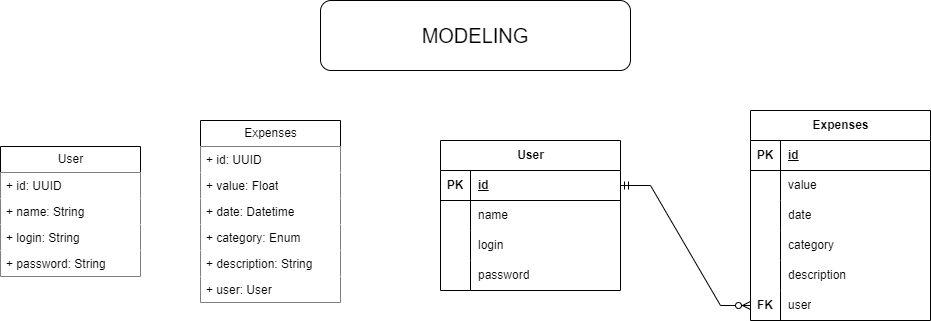

The diagram above was exported from draw.io. Its source (the exported page's mxGraphModel, read from the mxfile embedded in the PNG):
<mxGraphModel dx="2176" dy="753" grid="1" gridSize="10" guides="1" tooltips="1" connect="1" arrows="1" fold="1" page="1" pageScale="1" pageWidth="827" pageHeight="1169" math="0" shadow="0">
  <root>
    <mxCell id="0" />
    <mxCell id="1" parent="0" />
    <mxCell id="aPTMTgpxDpOzIapBUJqM-1" value="User" style="swimlane;fontStyle=0;childLayout=stackLayout;horizontal=1;startSize=26;fillColor=default;horizontalStack=0;resizeParent=1;resizeParentMax=0;resizeLast=0;collapsible=1;marginBottom=0;html=1;" vertex="1" parent="1">
      <mxGeometry x="-340" y="186" width="140" height="130" as="geometry" />
    </mxCell>
    <mxCell id="aPTMTgpxDpOzIapBUJqM-10" value="+ id: UUID&lt;div&gt;&lt;div&gt;&lt;br&gt;&lt;/div&gt;&lt;/div&gt;" style="text;strokeColor=none;fillColor=default;align=left;verticalAlign=top;spacingLeft=4;spacingRight=4;overflow=hidden;rotatable=0;points=[[0,0.5],[1,0.5]];portConstraint=eastwest;whiteSpace=wrap;html=1;" vertex="1" parent="aPTMTgpxDpOzIapBUJqM-1">
      <mxGeometry y="26" width="140" height="26" as="geometry" />
    </mxCell>
    <mxCell id="aPTMTgpxDpOzIapBUJqM-2" value="+ name: String&lt;div&gt;&lt;br&gt;&lt;/div&gt;" style="text;strokeColor=none;fillColor=default;align=left;verticalAlign=top;spacingLeft=4;spacingRight=4;overflow=hidden;rotatable=0;points=[[0,0.5],[1,0.5]];portConstraint=eastwest;whiteSpace=wrap;html=1;" vertex="1" parent="aPTMTgpxDpOzIapBUJqM-1">
      <mxGeometry y="52" width="140" height="26" as="geometry" />
    </mxCell>
    <mxCell id="aPTMTgpxDpOzIapBUJqM-3" value="+ login: String" style="text;strokeColor=none;fillColor=default;align=left;verticalAlign=top;spacingLeft=4;spacingRight=4;overflow=hidden;rotatable=0;points=[[0,0.5],[1,0.5]];portConstraint=eastwest;whiteSpace=wrap;html=1;" vertex="1" parent="aPTMTgpxDpOzIapBUJqM-1">
      <mxGeometry y="78" width="140" height="26" as="geometry" />
    </mxCell>
    <mxCell id="aPTMTgpxDpOzIapBUJqM-4" value="+ password: String" style="text;strokeColor=none;fillColor=default;align=left;verticalAlign=top;spacingLeft=4;spacingRight=4;overflow=hidden;rotatable=0;points=[[0,0.5],[1,0.5]];portConstraint=eastwest;whiteSpace=wrap;html=1;" vertex="1" parent="aPTMTgpxDpOzIapBUJqM-1">
      <mxGeometry y="104" width="140" height="26" as="geometry" />
    </mxCell>
    <mxCell id="aPTMTgpxDpOzIapBUJqM-5" value="Expenses" style="swimlane;fontStyle=0;childLayout=stackLayout;horizontal=1;startSize=26;fillColor=default;horizontalStack=0;resizeParent=1;resizeParentMax=0;resizeLast=0;collapsible=1;marginBottom=0;html=1;" vertex="1" parent="1">
      <mxGeometry x="-140" y="160" width="140" height="182" as="geometry" />
    </mxCell>
    <mxCell id="aPTMTgpxDpOzIapBUJqM-6" value="+ id: UUID" style="text;strokeColor=none;fillColor=default;align=left;verticalAlign=top;spacingLeft=4;spacingRight=4;overflow=hidden;rotatable=0;points=[[0,0.5],[1,0.5]];portConstraint=eastwest;whiteSpace=wrap;html=1;" vertex="1" parent="aPTMTgpxDpOzIapBUJqM-5">
      <mxGeometry y="26" width="140" height="26" as="geometry" />
    </mxCell>
    <mxCell id="aPTMTgpxDpOzIapBUJqM-7" value="+ value: Float" style="text;strokeColor=none;fillColor=default;align=left;verticalAlign=top;spacingLeft=4;spacingRight=4;overflow=hidden;rotatable=0;points=[[0,0.5],[1,0.5]];portConstraint=eastwest;whiteSpace=wrap;html=1;" vertex="1" parent="aPTMTgpxDpOzIapBUJqM-5">
      <mxGeometry y="52" width="140" height="26" as="geometry" />
    </mxCell>
    <mxCell id="aPTMTgpxDpOzIapBUJqM-8" value="+ date: Datetime" style="text;strokeColor=none;fillColor=default;align=left;verticalAlign=top;spacingLeft=4;spacingRight=4;overflow=hidden;rotatable=0;points=[[0,0.5],[1,0.5]];portConstraint=eastwest;whiteSpace=wrap;html=1;" vertex="1" parent="aPTMTgpxDpOzIapBUJqM-5">
      <mxGeometry y="78" width="140" height="26" as="geometry" />
    </mxCell>
    <mxCell id="aPTMTgpxDpOzIapBUJqM-11" value="+ category: Enum" style="text;strokeColor=none;fillColor=default;align=left;verticalAlign=top;spacingLeft=4;spacingRight=4;overflow=hidden;rotatable=0;points=[[0,0.5],[1,0.5]];portConstraint=eastwest;whiteSpace=wrap;html=1;" vertex="1" parent="aPTMTgpxDpOzIapBUJqM-5">
      <mxGeometry y="104" width="140" height="26" as="geometry" />
    </mxCell>
    <mxCell id="aPTMTgpxDpOzIapBUJqM-101" value="+ description: String" style="text;strokeColor=none;fillColor=default;align=left;verticalAlign=top;spacingLeft=4;spacingRight=4;overflow=hidden;rotatable=0;points=[[0,0.5],[1,0.5]];portConstraint=eastwest;whiteSpace=wrap;html=1;" vertex="1" parent="aPTMTgpxDpOzIapBUJqM-5">
      <mxGeometry y="130" width="140" height="26" as="geometry" />
    </mxCell>
    <mxCell id="aPTMTgpxDpOzIapBUJqM-12" value="+ user: User" style="text;strokeColor=none;fillColor=default;align=left;verticalAlign=top;spacingLeft=4;spacingRight=4;overflow=hidden;rotatable=0;points=[[0,0.5],[1,0.5]];portConstraint=eastwest;whiteSpace=wrap;html=1;" vertex="1" parent="aPTMTgpxDpOzIapBUJqM-5">
      <mxGeometry y="156" width="140" height="26" as="geometry" />
    </mxCell>
    <mxCell id="aPTMTgpxDpOzIapBUJqM-69" value="Expenses" style="shape=table;startSize=30;container=1;collapsible=1;childLayout=tableLayout;fixedRows=1;rowLines=0;fontStyle=1;align=center;resizeLast=1;html=1;" vertex="1" parent="1">
      <mxGeometry x="410" y="150" width="180" height="210" as="geometry" />
    </mxCell>
    <mxCell id="aPTMTgpxDpOzIapBUJqM-70" value="" style="shape=tableRow;horizontal=0;startSize=0;swimlaneHead=0;swimlaneBody=0;fillColor=none;collapsible=0;dropTarget=0;points=[[0,0.5],[1,0.5]];portConstraint=eastwest;top=0;left=0;right=0;bottom=1;" vertex="1" parent="aPTMTgpxDpOzIapBUJqM-69">
      <mxGeometry y="30" width="180" height="30" as="geometry" />
    </mxCell>
    <mxCell id="aPTMTgpxDpOzIapBUJqM-71" value="PK" style="shape=partialRectangle;connectable=0;fillColor=none;top=0;left=0;bottom=0;right=0;fontStyle=1;overflow=hidden;whiteSpace=wrap;html=1;" vertex="1" parent="aPTMTgpxDpOzIapBUJqM-70">
      <mxGeometry width="30" height="30" as="geometry">
        <mxRectangle width="30" height="30" as="alternateBounds" />
      </mxGeometry>
    </mxCell>
    <mxCell id="aPTMTgpxDpOzIapBUJqM-72" value="id" style="shape=partialRectangle;connectable=0;fillColor=none;top=0;left=0;bottom=0;right=0;align=left;spacingLeft=6;fontStyle=5;overflow=hidden;whiteSpace=wrap;html=1;" vertex="1" parent="aPTMTgpxDpOzIapBUJqM-70">
      <mxGeometry x="30" width="150" height="30" as="geometry">
        <mxRectangle width="150" height="30" as="alternateBounds" />
      </mxGeometry>
    </mxCell>
    <mxCell id="aPTMTgpxDpOzIapBUJqM-73" value="" style="shape=tableRow;horizontal=0;startSize=0;swimlaneHead=0;swimlaneBody=0;fillColor=none;collapsible=0;dropTarget=0;points=[[0,0.5],[1,0.5]];portConstraint=eastwest;top=0;left=0;right=0;bottom=0;" vertex="1" parent="aPTMTgpxDpOzIapBUJqM-69">
      <mxGeometry y="60" width="180" height="30" as="geometry" />
    </mxCell>
    <mxCell id="aPTMTgpxDpOzIapBUJqM-74" value="" style="shape=partialRectangle;connectable=0;fillColor=none;top=0;left=0;bottom=0;right=0;editable=1;overflow=hidden;whiteSpace=wrap;html=1;" vertex="1" parent="aPTMTgpxDpOzIapBUJqM-73">
      <mxGeometry width="30" height="30" as="geometry">
        <mxRectangle width="30" height="30" as="alternateBounds" />
      </mxGeometry>
    </mxCell>
    <mxCell id="aPTMTgpxDpOzIapBUJqM-75" value="value" style="shape=partialRectangle;connectable=0;fillColor=none;top=0;left=0;bottom=0;right=0;align=left;spacingLeft=6;overflow=hidden;whiteSpace=wrap;html=1;" vertex="1" parent="aPTMTgpxDpOzIapBUJqM-73">
      <mxGeometry x="30" width="150" height="30" as="geometry">
        <mxRectangle width="150" height="30" as="alternateBounds" />
      </mxGeometry>
    </mxCell>
    <mxCell id="aPTMTgpxDpOzIapBUJqM-76" value="" style="shape=tableRow;horizontal=0;startSize=0;swimlaneHead=0;swimlaneBody=0;fillColor=none;collapsible=0;dropTarget=0;points=[[0,0.5],[1,0.5]];portConstraint=eastwest;top=0;left=0;right=0;bottom=0;" vertex="1" parent="aPTMTgpxDpOzIapBUJqM-69">
      <mxGeometry y="90" width="180" height="30" as="geometry" />
    </mxCell>
    <mxCell id="aPTMTgpxDpOzIapBUJqM-77" value="" style="shape=partialRectangle;connectable=0;fillColor=none;top=0;left=0;bottom=0;right=0;editable=1;overflow=hidden;whiteSpace=wrap;html=1;" vertex="1" parent="aPTMTgpxDpOzIapBUJqM-76">
      <mxGeometry width="30" height="30" as="geometry">
        <mxRectangle width="30" height="30" as="alternateBounds" />
      </mxGeometry>
    </mxCell>
    <mxCell id="aPTMTgpxDpOzIapBUJqM-78" value="date" style="shape=partialRectangle;connectable=0;fillColor=none;top=0;left=0;bottom=0;right=0;align=left;spacingLeft=6;overflow=hidden;whiteSpace=wrap;html=1;" vertex="1" parent="aPTMTgpxDpOzIapBUJqM-76">
      <mxGeometry x="30" width="150" height="30" as="geometry">
        <mxRectangle width="150" height="30" as="alternateBounds" />
      </mxGeometry>
    </mxCell>
    <mxCell id="aPTMTgpxDpOzIapBUJqM-79" value="" style="shape=tableRow;horizontal=0;startSize=0;swimlaneHead=0;swimlaneBody=0;fillColor=none;collapsible=0;dropTarget=0;points=[[0,0.5],[1,0.5]];portConstraint=eastwest;top=0;left=0;right=0;bottom=0;" vertex="1" parent="aPTMTgpxDpOzIapBUJqM-69">
      <mxGeometry y="120" width="180" height="30" as="geometry" />
    </mxCell>
    <mxCell id="aPTMTgpxDpOzIapBUJqM-80" value="" style="shape=partialRectangle;connectable=0;fillColor=none;top=0;left=0;bottom=0;right=0;editable=1;overflow=hidden;whiteSpace=wrap;html=1;" vertex="1" parent="aPTMTgpxDpOzIapBUJqM-79">
      <mxGeometry width="30" height="30" as="geometry">
        <mxRectangle width="30" height="30" as="alternateBounds" />
      </mxGeometry>
    </mxCell>
    <mxCell id="aPTMTgpxDpOzIapBUJqM-81" value="category" style="shape=partialRectangle;connectable=0;fillColor=none;top=0;left=0;bottom=0;right=0;align=left;spacingLeft=6;overflow=hidden;whiteSpace=wrap;html=1;" vertex="1" parent="aPTMTgpxDpOzIapBUJqM-79">
      <mxGeometry x="30" width="150" height="30" as="geometry">
        <mxRectangle width="150" height="30" as="alternateBounds" />
      </mxGeometry>
    </mxCell>
    <mxCell id="aPTMTgpxDpOzIapBUJqM-95" value="" style="shape=tableRow;horizontal=0;startSize=0;swimlaneHead=0;swimlaneBody=0;fillColor=none;collapsible=0;dropTarget=0;points=[[0,0.5],[1,0.5]];portConstraint=eastwest;top=0;left=0;right=0;bottom=0;" vertex="1" parent="aPTMTgpxDpOzIapBUJqM-69">
      <mxGeometry y="150" width="180" height="30" as="geometry" />
    </mxCell>
    <mxCell id="aPTMTgpxDpOzIapBUJqM-96" value="" style="shape=partialRectangle;connectable=0;fillColor=none;top=0;left=0;bottom=0;right=0;editable=1;overflow=hidden;whiteSpace=wrap;html=1;" vertex="1" parent="aPTMTgpxDpOzIapBUJqM-95">
      <mxGeometry width="30" height="30" as="geometry">
        <mxRectangle width="30" height="30" as="alternateBounds" />
      </mxGeometry>
    </mxCell>
    <mxCell id="aPTMTgpxDpOzIapBUJqM-97" value="description" style="shape=partialRectangle;connectable=0;fillColor=none;top=0;left=0;bottom=0;right=0;align=left;spacingLeft=6;overflow=hidden;whiteSpace=wrap;html=1;" vertex="1" parent="aPTMTgpxDpOzIapBUJqM-95">
      <mxGeometry x="30" width="150" height="30" as="geometry">
        <mxRectangle width="150" height="30" as="alternateBounds" />
      </mxGeometry>
    </mxCell>
    <mxCell id="aPTMTgpxDpOzIapBUJqM-102" value="" style="shape=tableRow;horizontal=0;startSize=0;swimlaneHead=0;swimlaneBody=0;fillColor=none;collapsible=0;dropTarget=0;points=[[0,0.5],[1,0.5]];portConstraint=eastwest;top=0;left=0;right=0;bottom=0;" vertex="1" parent="aPTMTgpxDpOzIapBUJqM-69">
      <mxGeometry y="180" width="180" height="30" as="geometry" />
    </mxCell>
    <mxCell id="aPTMTgpxDpOzIapBUJqM-103" value="&lt;b&gt;FK&lt;/b&gt;" style="shape=partialRectangle;connectable=0;fillColor=none;top=0;left=0;bottom=0;right=0;editable=1;overflow=hidden;whiteSpace=wrap;html=1;" vertex="1" parent="aPTMTgpxDpOzIapBUJqM-102">
      <mxGeometry width="30" height="30" as="geometry">
        <mxRectangle width="30" height="30" as="alternateBounds" />
      </mxGeometry>
    </mxCell>
    <mxCell id="aPTMTgpxDpOzIapBUJqM-104" value="user" style="shape=partialRectangle;connectable=0;fillColor=none;top=0;left=0;bottom=0;right=0;align=left;spacingLeft=6;overflow=hidden;whiteSpace=wrap;html=1;" vertex="1" parent="aPTMTgpxDpOzIapBUJqM-102">
      <mxGeometry x="30" width="150" height="30" as="geometry">
        <mxRectangle width="150" height="30" as="alternateBounds" />
      </mxGeometry>
    </mxCell>
    <mxCell id="aPTMTgpxDpOzIapBUJqM-82" value="User" style="shape=table;startSize=30;container=1;collapsible=1;childLayout=tableLayout;fixedRows=1;rowLines=0;fontStyle=1;align=center;resizeLast=1;html=1;" vertex="1" parent="1">
      <mxGeometry x="100" y="180" width="180" height="150" as="geometry" />
    </mxCell>
    <mxCell id="aPTMTgpxDpOzIapBUJqM-83" value="" style="shape=tableRow;horizontal=0;startSize=0;swimlaneHead=0;swimlaneBody=0;fillColor=none;collapsible=0;dropTarget=0;points=[[0,0.5],[1,0.5]];portConstraint=eastwest;top=0;left=0;right=0;bottom=1;" vertex="1" parent="aPTMTgpxDpOzIapBUJqM-82">
      <mxGeometry y="30" width="180" height="30" as="geometry" />
    </mxCell>
    <mxCell id="aPTMTgpxDpOzIapBUJqM-84" value="PK" style="shape=partialRectangle;connectable=0;fillColor=none;top=0;left=0;bottom=0;right=0;fontStyle=1;overflow=hidden;whiteSpace=wrap;html=1;" vertex="1" parent="aPTMTgpxDpOzIapBUJqM-83">
      <mxGeometry width="30" height="30" as="geometry">
        <mxRectangle width="30" height="30" as="alternateBounds" />
      </mxGeometry>
    </mxCell>
    <mxCell id="aPTMTgpxDpOzIapBUJqM-85" value="id" style="shape=partialRectangle;connectable=0;fillColor=none;top=0;left=0;bottom=0;right=0;align=left;spacingLeft=6;fontStyle=5;overflow=hidden;whiteSpace=wrap;html=1;" vertex="1" parent="aPTMTgpxDpOzIapBUJqM-83">
      <mxGeometry x="30" width="150" height="30" as="geometry">
        <mxRectangle width="150" height="30" as="alternateBounds" />
      </mxGeometry>
    </mxCell>
    <mxCell id="aPTMTgpxDpOzIapBUJqM-86" value="" style="shape=tableRow;horizontal=0;startSize=0;swimlaneHead=0;swimlaneBody=0;fillColor=none;collapsible=0;dropTarget=0;points=[[0,0.5],[1,0.5]];portConstraint=eastwest;top=0;left=0;right=0;bottom=0;" vertex="1" parent="aPTMTgpxDpOzIapBUJqM-82">
      <mxGeometry y="60" width="180" height="30" as="geometry" />
    </mxCell>
    <mxCell id="aPTMTgpxDpOzIapBUJqM-87" value="" style="shape=partialRectangle;connectable=0;fillColor=none;top=0;left=0;bottom=0;right=0;editable=1;overflow=hidden;whiteSpace=wrap;html=1;" vertex="1" parent="aPTMTgpxDpOzIapBUJqM-86">
      <mxGeometry width="30" height="30" as="geometry">
        <mxRectangle width="30" height="30" as="alternateBounds" />
      </mxGeometry>
    </mxCell>
    <mxCell id="aPTMTgpxDpOzIapBUJqM-88" value="name" style="shape=partialRectangle;connectable=0;fillColor=none;top=0;left=0;bottom=0;right=0;align=left;spacingLeft=6;overflow=hidden;whiteSpace=wrap;html=1;" vertex="1" parent="aPTMTgpxDpOzIapBUJqM-86">
      <mxGeometry x="30" width="150" height="30" as="geometry">
        <mxRectangle width="150" height="30" as="alternateBounds" />
      </mxGeometry>
    </mxCell>
    <mxCell id="aPTMTgpxDpOzIapBUJqM-89" value="" style="shape=tableRow;horizontal=0;startSize=0;swimlaneHead=0;swimlaneBody=0;fillColor=none;collapsible=0;dropTarget=0;points=[[0,0.5],[1,0.5]];portConstraint=eastwest;top=0;left=0;right=0;bottom=0;" vertex="1" parent="aPTMTgpxDpOzIapBUJqM-82">
      <mxGeometry y="90" width="180" height="30" as="geometry" />
    </mxCell>
    <mxCell id="aPTMTgpxDpOzIapBUJqM-90" value="" style="shape=partialRectangle;connectable=0;fillColor=none;top=0;left=0;bottom=0;right=0;editable=1;overflow=hidden;whiteSpace=wrap;html=1;" vertex="1" parent="aPTMTgpxDpOzIapBUJqM-89">
      <mxGeometry width="30" height="30" as="geometry">
        <mxRectangle width="30" height="30" as="alternateBounds" />
      </mxGeometry>
    </mxCell>
    <mxCell id="aPTMTgpxDpOzIapBUJqM-91" value="login" style="shape=partialRectangle;connectable=0;fillColor=none;top=0;left=0;bottom=0;right=0;align=left;spacingLeft=6;overflow=hidden;whiteSpace=wrap;html=1;" vertex="1" parent="aPTMTgpxDpOzIapBUJqM-89">
      <mxGeometry x="30" width="150" height="30" as="geometry">
        <mxRectangle width="150" height="30" as="alternateBounds" />
      </mxGeometry>
    </mxCell>
    <mxCell id="aPTMTgpxDpOzIapBUJqM-92" value="" style="shape=tableRow;horizontal=0;startSize=0;swimlaneHead=0;swimlaneBody=0;fillColor=none;collapsible=0;dropTarget=0;points=[[0,0.5],[1,0.5]];portConstraint=eastwest;top=0;left=0;right=0;bottom=0;" vertex="1" parent="aPTMTgpxDpOzIapBUJqM-82">
      <mxGeometry y="120" width="180" height="30" as="geometry" />
    </mxCell>
    <mxCell id="aPTMTgpxDpOzIapBUJqM-93" value="" style="shape=partialRectangle;connectable=0;fillColor=none;top=0;left=0;bottom=0;right=0;editable=1;overflow=hidden;whiteSpace=wrap;html=1;" vertex="1" parent="aPTMTgpxDpOzIapBUJqM-92">
      <mxGeometry width="30" height="30" as="geometry">
        <mxRectangle width="30" height="30" as="alternateBounds" />
      </mxGeometry>
    </mxCell>
    <mxCell id="aPTMTgpxDpOzIapBUJqM-94" value="password" style="shape=partialRectangle;connectable=0;fillColor=none;top=0;left=0;bottom=0;right=0;align=left;spacingLeft=6;overflow=hidden;whiteSpace=wrap;html=1;" vertex="1" parent="aPTMTgpxDpOzIapBUJqM-92">
      <mxGeometry x="30" width="150" height="30" as="geometry">
        <mxRectangle width="150" height="30" as="alternateBounds" />
      </mxGeometry>
    </mxCell>
    <mxCell id="aPTMTgpxDpOzIapBUJqM-105" value="" style="edgeStyle=entityRelationEdgeStyle;fontSize=12;html=1;endArrow=ERzeroToMany;startArrow=ERmandOne;rounded=0;exitX=1;exitY=0.5;exitDx=0;exitDy=0;" edge="1" parent="1" source="aPTMTgpxDpOzIapBUJqM-83" target="aPTMTgpxDpOzIapBUJqM-102">
      <mxGeometry width="100" height="100" relative="1" as="geometry">
        <mxPoint x="110" y="420" as="sourcePoint" />
        <mxPoint x="210" y="320" as="targetPoint" />
      </mxGeometry>
    </mxCell>
    <mxCell id="aPTMTgpxDpOzIapBUJqM-107" value="&lt;font style=&quot;font-size: 20px;&quot;&gt;MODELING&lt;/font&gt;" style="rounded=1;whiteSpace=wrap;html=1;" vertex="1" parent="1">
      <mxGeometry x="-20" y="40" width="310" height="70" as="geometry" />
    </mxCell>
  </root>
</mxGraphModel>